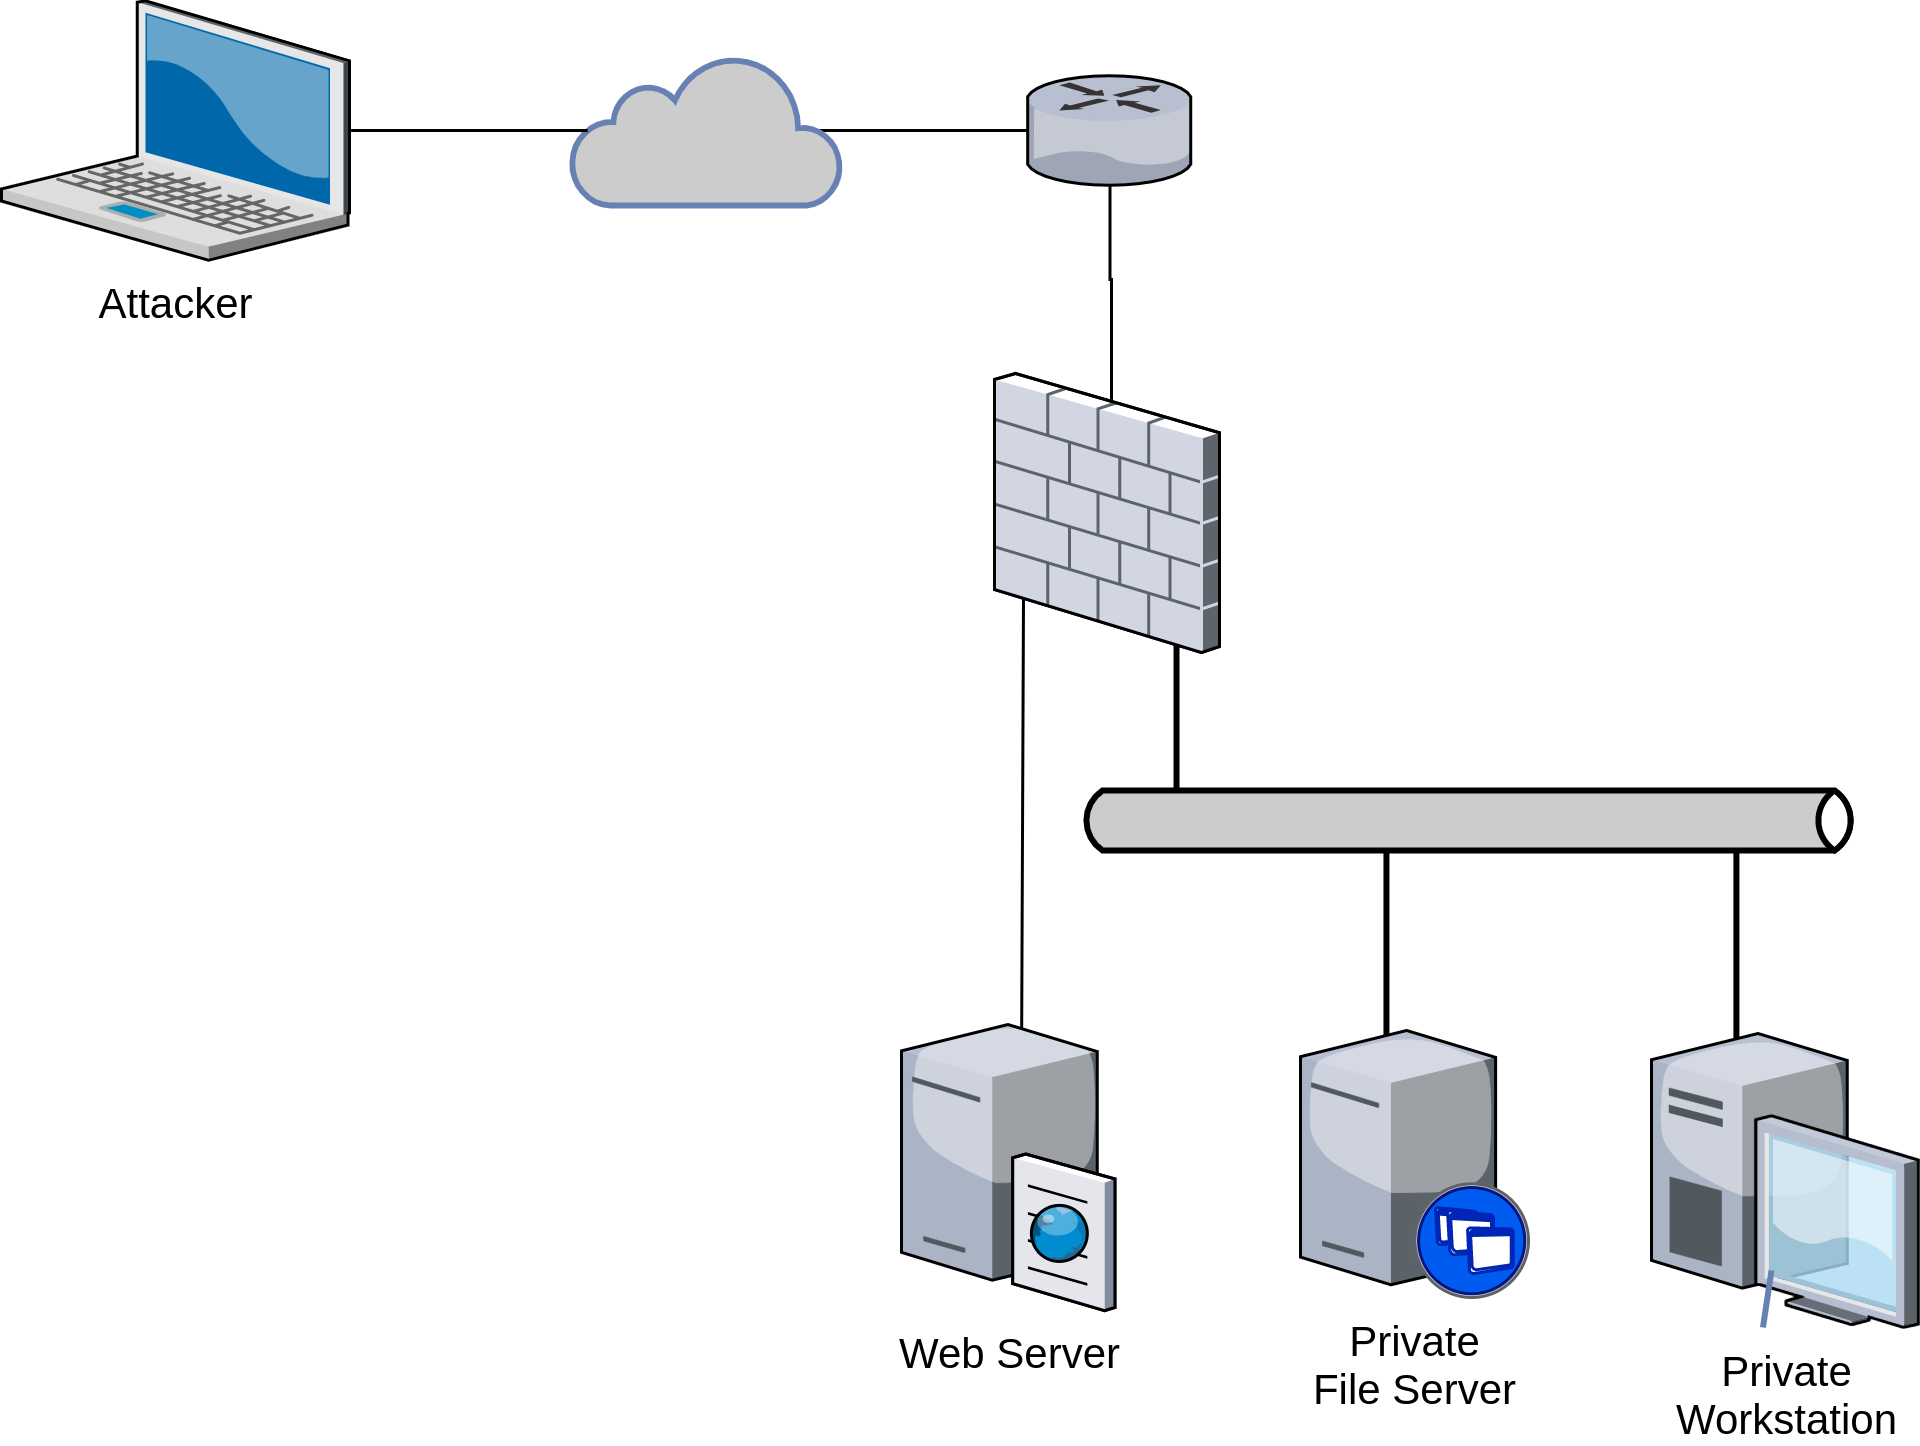

The diagram above was exported from draw.io. Its source (the exported page's mxGraphModel, read from the mxfile embedded in the PNG):
<mxGraphModel dx="1970" dy="46" grid="1" gridSize="10" guides="1" tooltips="1" connect="1" arrows="1" fold="1" page="1" pageScale="1.5" pageWidth="1169" pageHeight="826" background="none" math="0" shadow="0">
  <root>
    <mxCell id="0" />
    <mxCell id="1" parent="0" />
    <mxCell id="2" value="Attacker" style="verticalLabelPosition=bottom;aspect=fixed;html=1;verticalAlign=top;strokeColor=none;shape=mxgraph.citrix.laptop_2;fillColor=#66B2FF;gradientColor=#0066CC;fontSize=14;" vertex="1" parent="1">
      <mxGeometry x="249.9999999999999" y="1416.75" width="116" height="86.5" as="geometry" />
    </mxCell>
    <mxCell id="3" value="" style="edgeStyle=orthogonalEdgeStyle;rounded=0;orthogonalLoop=1;jettySize=auto;html=1;endArrow=none;endFill=0;entryX=0.485;entryY=0.5;entryDx=0;entryDy=0;entryPerimeter=0;exitX=0.875;exitY=0.5;exitDx=0;exitDy=0;exitPerimeter=0;" edge="1" target="6" parent="1">
      <mxGeometry relative="1" as="geometry">
        <mxPoint x="515" y="1460" as="sourcePoint" />
        <mxPoint x="623.5" y="1460" as="targetPoint" />
      </mxGeometry>
    </mxCell>
    <mxCell id="4" value="" style="edgeStyle=orthogonalEdgeStyle;rounded=0;orthogonalLoop=1;jettySize=auto;html=1;endArrow=none;endFill=0;entryX=0.52;entryY=0.366;entryDx=0;entryDy=0;entryPerimeter=0;" edge="1" source="6" target="16" parent="1">
      <mxGeometry relative="1" as="geometry">
        <mxPoint x="730" y="1530" as="sourcePoint" />
        <mxPoint x="780" y="1550" as="targetPoint" />
      </mxGeometry>
    </mxCell>
    <mxCell id="5" value="" style="edgeStyle=orthogonalEdgeStyle;rounded=0;orthogonalLoop=1;jettySize=auto;html=1;endArrow=none;endFill=0;entryX=0.91;entryY=0.5;entryDx=0;entryDy=0;entryPerimeter=0;" edge="1" source="6" target="8" parent="1">
      <mxGeometry relative="1" as="geometry">
        <mxPoint x="530" y="1460" as="targetPoint" />
      </mxGeometry>
    </mxCell>
    <mxCell id="6" value="" style="verticalLabelPosition=bottom;aspect=fixed;html=1;verticalAlign=top;strokeColor=none;shape=mxgraph.citrix.router;fillColor=#66B2FF;gradientColor=#0066CC;fontSize=14;" vertex="1" parent="1">
      <mxGeometry x="592" y="1441.75" width="55" height="36.5" as="geometry" />
    </mxCell>
    <mxCell id="7" value="" style="endArrow=none;html=1;entryX=0.276;entryY=0.724;entryDx=0;entryDy=0;entryPerimeter=0;exitX=0.563;exitY=0.249;exitDx=0;exitDy=0;exitPerimeter=0;" edge="1" source="17" parent="1">
      <mxGeometry width="50" height="50" relative="1" as="geometry">
        <mxPoint x="590.5624327647147" y="1715.75" as="sourcePoint" />
        <mxPoint x="590.7000000000003" y="1608.3319999999999" as="targetPoint" />
      </mxGeometry>
    </mxCell>
    <mxCell id="8" value="" style="html=1;outlineConnect=0;fillColor=#CCCCCC;strokeColor=#6881B3;gradientColor=none;gradientDirection=north;strokeWidth=2;shape=mxgraph.networks.cloud;fontColor=#ffffff;" vertex="1" parent="1">
      <mxGeometry x="440" y="1435" width="90" height="50" as="geometry" />
    </mxCell>
    <mxCell id="9" value="" style="endArrow=none;html=1;exitX=0.06;exitY=0.5;exitDx=0;exitDy=0;exitPerimeter=0;" edge="1" source="8" target="2" parent="1">
      <mxGeometry width="50" height="50" relative="1" as="geometry">
        <mxPoint x="630" y="1340" as="sourcePoint" />
        <mxPoint x="680" y="1290" as="targetPoint" />
      </mxGeometry>
    </mxCell>
    <mxCell id="10" value="" style="strokeColor=#000000;edgeStyle=none;rounded=0;endArrow=none;html=1;strokeWidth=2;exitX=0.809;exitY=0.742;exitDx=0;exitDy=0;exitPerimeter=0;" edge="1" source="16" target="18" parent="1">
      <mxGeometry relative="1" as="geometry">
        <mxPoint x="649" y="1620" as="sourcePoint" />
      </mxGeometry>
    </mxCell>
    <mxCell id="11" value="" style="strokeColor=#000000;edgeStyle=none;rounded=0;endArrow=none;html=1;strokeWidth=2;exitX=0.377;exitY=0.318;exitDx=0;exitDy=0;exitPerimeter=0;" edge="1" source="15" target="18" parent="1">
      <mxGeometry relative="1" as="geometry">
        <mxPoint x="709" y="1760" as="sourcePoint" />
      </mxGeometry>
    </mxCell>
    <mxCell id="12" value="" style="strokeColor=#000000;edgeStyle=none;rounded=0;endArrow=none;html=1;strokeWidth=2;exitX=0.318;exitY=0.296;exitDx=0;exitDy=0;exitPerimeter=0;" edge="1" source="13" target="18" parent="1">
      <mxGeometry relative="1" as="geometry">
        <mxPoint x="840" y="1840" as="sourcePoint" />
      </mxGeometry>
    </mxCell>
    <mxCell id="13" value="Private&lt;br&gt;Workstation" style="verticalLabelPosition=bottom;aspect=fixed;html=1;verticalAlign=top;strokeColor=none;shape=mxgraph.citrix.desktop;fillColor=#66B2FF;gradientColor=#0066CC;fontSize=14;" vertex="1" parent="1">
      <mxGeometry x="800" y="1761" width="89" height="98" as="geometry" />
    </mxCell>
    <mxCell id="14" value="" style="strokeColor=#6881B3;edgeStyle=none;rounded=0;endArrow=none;html=1;strokeWidth=2;" edge="1" target="13" parent="1">
      <mxGeometry relative="1" as="geometry">
        <mxPoint x="840" y="1840" as="sourcePoint" />
        <mxPoint x="840" y="1697.6666666666665" as="targetPoint" />
      </mxGeometry>
    </mxCell>
    <mxCell id="15" value="Private&lt;br&gt;File Server" style="verticalLabelPosition=bottom;aspect=fixed;html=1;verticalAlign=top;strokeColor=none;shape=mxgraph.citrix.xenapp_server;fillColor=#66B2FF;gradientColor=#0066CC;fontSize=14;" vertex="1" parent="1">
      <mxGeometry x="682.9999999999999" y="1760" width="76" height="89" as="geometry" />
    </mxCell>
    <mxCell id="16" value="" style="verticalLabelPosition=bottom;aspect=fixed;html=1;verticalAlign=top;strokeColor=none;shape=mxgraph.citrix.firewall;fillColor=#66B2FF;gradientColor=#0066CC;fontSize=14;" vertex="1" parent="1">
      <mxGeometry x="581" y="1541" width="75" height="93" as="geometry" />
    </mxCell>
    <mxCell id="17" value="Web Server" style="verticalLabelPosition=bottom;aspect=fixed;html=1;verticalAlign=top;strokeColor=none;shape=mxgraph.citrix.cache_server;fillColor=#66B2FF;gradientColor=#0066CC;fontSize=14;labelPosition=center;align=center;" vertex="1" parent="1">
      <mxGeometry x="550" y="1755.75" width="71" height="97.5" as="geometry" />
    </mxCell>
    <mxCell id="18" value="" style="html=1;fillColor=#CCCCCC;strokeColor=#000000;gradientColor=none;gradientDirection=north;strokeWidth=2;shape=mxgraph.networks.bus;gradientColor=none;gradientDirection=north;fontColor=#ffffff;perimeter=backbonePerimeter;backboneSize=20;" vertex="1" parent="1">
      <mxGeometry x="609" y="1680" width="260" height="20" as="geometry" />
    </mxCell>
  </root>
</mxGraphModel>